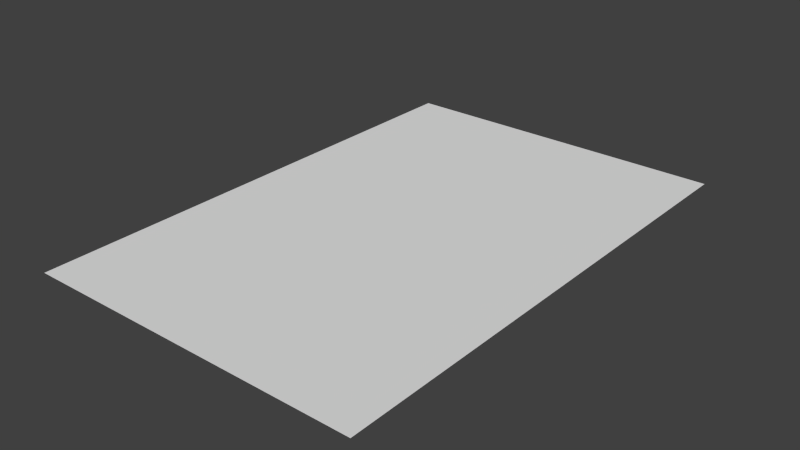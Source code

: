 # Source: TowerMidCollision.blend  (saved by Blender 2.76.0; exported with 4.5.12 LTS)
import bpy
from mathutils import Matrix  # noqa: F401  (used for matrix-valued properties, if any)

bpy.ops.wm.read_factory_settings(use_empty=True)
scene = bpy.context.scene
scene.name = 'Scene'

# ---- collections
col_collection_1 = bpy.data.collections.new('Collection 1'); scene.collection.children.link(col_collection_1)

# ---- materials (node trees are filled in below, after node groups)
mat_collision = bpy.data.materials.new('Collision')
mat_collision.alpha_threshold = 0.0
mat_collision.use_transparent_shadow = False
mat_collision.roughness = 0.5

# ---- material node trees

# ---- world
world_world = bpy.data.worlds.new('World'); scene.world = world_world
world_world.color = (0.05088, 0.05088, 0.05088)
world_world.use_sun_shadow = False
world_world.sun_shadow_jitter_overblur = 0.0
world_world.cycles.sampling_method = 'MANUAL'
world_world.cycles.sample_map_resolution = 256

# ---- meshes
me_cube = bpy.data.meshes.new('Cube')
me_cube.from_pydata([(-1.0, -1.0, 1.0), (-1.0, 1.0, 1.0), (1.0, -1.0, 1.0), (1.0, 1.0, 1.0)], [], [(2, 3, 1, 0)])
me_cube.materials.append(mat_collision)
me_cube.use_remesh_preserve_volume = False
me_cube.use_remesh_preserve_attributes = False
me_cube.use_mirror_vertex_groups = False
me_cube.update()

# ---- objects
ob_towermid_collider = bpy.data.objects.new('TowerMid Collider', me_cube)

# ---- transforms, parenting, visibility, modifiers, constraints
ob_towermid_collider.location = (-0.1007, -0.3427, 0.9527)
ob_towermid_collider.scale = (4.831, 7.228, 0.4433)
ob_towermid_collider.lineart.crease_threshold = 0.0

# ---- collection membership
col_collection_1.objects.link(ob_towermid_collider)

# ---- scene / render settings (as saved in the file)
scene.frame_start = 1; scene.frame_end = 250; scene.frame_set(1)
scene.render.engine = 'BLENDER_EEVEE_NEXT'
scene.render.resolution_percentage = 50
scene.render.dither_intensity = 0.0
scene.cycles.use_denoising = False
scene.cycles.samples = 10
scene.cycles.sampling_pattern = 'TABULATED_SOBOL'
scene.cycles.light_sampling_threshold = 0.0
scene.cycles.use_adaptive_sampling = False
scene.cycles.use_light_tree = False
scene.cycles.blur_glossy = 0.0
scene.cycles.pixel_filter_type = 'GAUSSIAN'
scene.cycles.sample_clamp_indirect = 0.0
scene.view_settings.view_transform = 'Standard'
bpy.context.view_layer.update()

# ---- added for rendering (the .blend has no active camera and no usable light): camera, sun
cam_auto = bpy.data.cameras.new('AutoCamera')
cam_auto.lens = 50.0
cam_auto.sensor_width = 36.0
cam_auto.clip_end = 1000.0
ob_auto_camera = bpy.data.objects.new('AutoCamera', cam_auto)
scene.collection.objects.link(ob_auto_camera)
ob_auto_camera.location = (15.9866, -19.6474, 14.2658)
ob_auto_camera.rotation_euler = (1.09748, -7.21219e-08, 0.694738)
scene.camera = ob_auto_camera
light_auto_sun = bpy.data.lights.new('AutoSun', 'SUN')
light_auto_sun.energy = 3.0
light_auto_sun.angle = 0.0523599
ob_auto_sun = bpy.data.objects.new('AutoSun', light_auto_sun)
scene.collection.objects.link(ob_auto_sun)
ob_auto_sun.rotation_euler = (0.872665, 0.174533, 0.523599)
bpy.context.view_layer.update()
